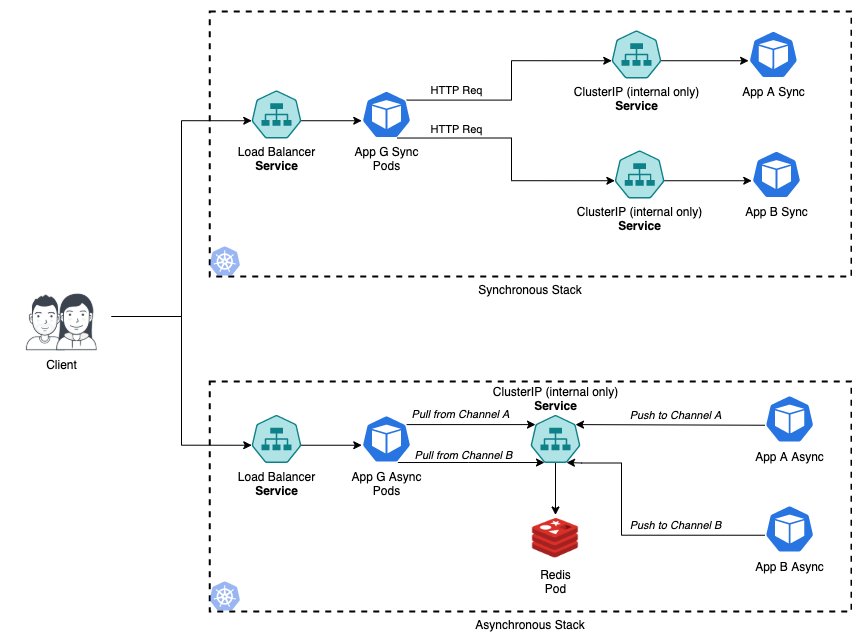

The diagram above was exported from draw.io. Its source (the exported page's mxGraphModel, read from the mxfile embedded in the PNG):
<mxGraphModel dx="2253" dy="671" grid="1" gridSize="10" guides="1" tooltips="1" connect="1" arrows="1" fold="1" page="1" pageScale="1" pageWidth="827" pageHeight="1169" math="0" shadow="0">
  <root>
    <mxCell id="0" />
    <mxCell id="1" parent="0" />
    <mxCell id="_lmw0545Eak05dpUi79D-52" value="Asynchronous Stack" style="rounded=0;whiteSpace=wrap;html=1;dashed=1;strokeWidth=2;fillColor=none;labelPosition=center;verticalLabelPosition=bottom;align=center;verticalAlign=top;" vertex="1" parent="1">
      <mxGeometry x="-31.87" y="500" width="641.87" height="230" as="geometry" />
    </mxCell>
    <mxCell id="_lmw0545Eak05dpUi79D-14" value="" style="group" vertex="1" connectable="0" parent="1">
      <mxGeometry x="-230" y="400" width="100" height="70" as="geometry" />
    </mxCell>
    <mxCell id="_lmw0545Eak05dpUi79D-12" value="" style="shape=image;html=1;verticalAlign=top;verticalLabelPosition=bottom;labelBackgroundColor=#ffffff;imageAspect=0;aspect=fixed;image=https://cdn3.iconfinder.com/data/icons/user-avatars-1/512/users-15-128.png;dashed=1;strokeWidth=2;fillColor=none;" vertex="1" parent="_lmw0545Eak05dpUi79D-14">
      <mxGeometry y="3" width="67" height="67" as="geometry" />
    </mxCell>
    <mxCell id="_lmw0545Eak05dpUi79D-13" value="Client&amp;nbsp; &amp;nbsp; &amp;nbsp; &amp;nbsp; &amp;nbsp;" style="shape=image;html=1;verticalAlign=top;verticalLabelPosition=bottom;labelBackgroundColor=#ffffff;imageAspect=0;aspect=fixed;image=https://cdn3.iconfinder.com/data/icons/user-avatars-1/512/users-16-128.png;dashed=1;strokeWidth=2;fillColor=none;" vertex="1" parent="_lmw0545Eak05dpUi79D-14">
      <mxGeometry x="30" width="70" height="70" as="geometry" />
    </mxCell>
    <mxCell id="_lmw0545Eak05dpUi79D-16" style="edgeStyle=orthogonalEdgeStyle;rounded=0;orthogonalLoop=1;jettySize=auto;html=1;entryX=0.005;entryY=0.63;entryDx=0;entryDy=0;entryPerimeter=0;" edge="1" parent="1" source="_lmw0545Eak05dpUi79D-13" target="_lmw0545Eak05dpUi79D-6">
      <mxGeometry relative="1" as="geometry" />
    </mxCell>
    <mxCell id="_lmw0545Eak05dpUi79D-4" value="Synchronous&amp;nbsp;Stack" style="rounded=0;whiteSpace=wrap;html=1;dashed=1;strokeWidth=2;fillColor=none;labelPosition=center;verticalLabelPosition=bottom;align=center;verticalAlign=top;" vertex="1" parent="1">
      <mxGeometry x="-31.87" y="130" width="641.87" height="265" as="geometry" />
    </mxCell>
    <mxCell id="_lmw0545Eak05dpUi79D-3" value="" style="aspect=fixed;html=1;points=[];align=center;image;fontSize=12;image=img/lib/mscae/Kubernetes.svg;opacity=50;" vertex="1" parent="1">
      <mxGeometry x="-31.87" y="700" width="31.25" height="30" as="geometry" />
    </mxCell>
    <mxCell id="_lmw0545Eak05dpUi79D-10" style="edgeStyle=orthogonalEdgeStyle;rounded=0;orthogonalLoop=1;jettySize=auto;html=1;exitX=0.995;exitY=0.63;exitDx=0;exitDy=0;exitPerimeter=0;entryX=0.005;entryY=0.63;entryDx=0;entryDy=0;entryPerimeter=0;" edge="1" parent="1" source="_lmw0545Eak05dpUi79D-6" target="_lmw0545Eak05dpUi79D-9">
      <mxGeometry relative="1" as="geometry" />
    </mxCell>
    <mxCell id="_lmw0545Eak05dpUi79D-6" value="Load Balancer&lt;br&gt;&lt;b&gt;Service&lt;/b&gt;" style="html=1;dashed=0;whitespace=wrap;fillColor=#b0e3e6;strokeColor=#0e8088;points=[[0.005,0.63,0],[0.1,0.2,0],[0.9,0.2,0],[0.5,0,0],[0.995,0.63,0],[0.72,0.99,0],[0.5,1,0],[0.28,0.99,0]];shape=mxgraph.kubernetes.icon;prIcon=svc;labelPosition=center;verticalLabelPosition=bottom;align=center;verticalAlign=top;" vertex="1" parent="1">
      <mxGeometry x="10" y="209" width="50" height="48" as="geometry" />
    </mxCell>
    <mxCell id="_lmw0545Eak05dpUi79D-19" style="edgeStyle=orthogonalEdgeStyle;rounded=0;orthogonalLoop=1;jettySize=auto;html=1;entryX=0.005;entryY=0.63;entryDx=0;entryDy=0;entryPerimeter=0;exitX=0.9;exitY=0.2;exitDx=0;exitDy=0;exitPerimeter=0;" edge="1" parent="1" source="_lmw0545Eak05dpUi79D-9" target="_lmw0545Eak05dpUi79D-17">
      <mxGeometry relative="1" as="geometry" />
    </mxCell>
    <mxCell id="_lmw0545Eak05dpUi79D-9" value="App G Sync&lt;br&gt;Pods" style="html=1;dashed=0;whitespace=wrap;fillColor=#2875E2;strokeColor=#ffffff;points=[[0.005,0.63,0],[0.1,0.2,0],[0.9,0.2,0],[0.5,0,0],[0.995,0.63,0],[0.72,0.99,0],[0.5,1,0],[0.28,0.99,0]];shape=mxgraph.kubernetes.icon;prIcon=pod;labelPosition=center;verticalLabelPosition=bottom;align=center;verticalAlign=top;" vertex="1" parent="1">
      <mxGeometry x="120" y="209" width="50" height="48" as="geometry" />
    </mxCell>
    <mxCell id="_lmw0545Eak05dpUi79D-20" style="edgeStyle=orthogonalEdgeStyle;rounded=0;orthogonalLoop=1;jettySize=auto;html=1;exitX=0.995;exitY=0.63;exitDx=0;exitDy=0;exitPerimeter=0;entryX=0.005;entryY=0.63;entryDx=0;entryDy=0;entryPerimeter=0;" edge="1" parent="1" source="_lmw0545Eak05dpUi79D-17" target="_lmw0545Eak05dpUi79D-18">
      <mxGeometry relative="1" as="geometry" />
    </mxCell>
    <mxCell id="_lmw0545Eak05dpUi79D-17" value="ClusterIP (internal only)&lt;br&gt;&lt;b&gt;Service&lt;/b&gt;" style="html=1;dashed=0;whitespace=wrap;fillColor=#b0e3e6;strokeColor=#0e8088;points=[[0.005,0.63,0],[0.1,0.2,0],[0.9,0.2,0],[0.5,0,0],[0.995,0.63,0],[0.72,0.99,0],[0.5,1,0],[0.28,0.99,0]];shape=mxgraph.kubernetes.icon;prIcon=svc;labelPosition=center;verticalLabelPosition=bottom;align=center;verticalAlign=top;" vertex="1" parent="1">
      <mxGeometry x="370" y="149" width="50" height="48" as="geometry" />
    </mxCell>
    <mxCell id="_lmw0545Eak05dpUi79D-18" value="App A Sync" style="html=1;dashed=0;whitespace=wrap;fillColor=#2875E2;strokeColor=#ffffff;points=[[0.005,0.63,0],[0.1,0.2,0],[0.9,0.2,0],[0.5,0,0],[0.995,0.63,0],[0.72,0.99,0],[0.5,1,0],[0.28,0.99,0]];shape=mxgraph.kubernetes.icon;prIcon=pod;labelPosition=center;verticalLabelPosition=bottom;align=center;verticalAlign=top;" vertex="1" parent="1">
      <mxGeometry x="506.87" y="149" width="50" height="48" as="geometry" />
    </mxCell>
    <mxCell id="_lmw0545Eak05dpUi79D-21" value="ClusterIP (internal only)&lt;br&gt;&lt;b&gt;Service&lt;/b&gt;" style="html=1;dashed=0;whitespace=wrap;fillColor=#b0e3e6;strokeColor=#0e8088;points=[[0.005,0.63,0],[0.1,0.2,0],[0.9,0.2,0],[0.5,0,0],[0.995,0.63,0],[0.72,0.99,0],[0.5,1,0],[0.28,0.99,0]];shape=mxgraph.kubernetes.icon;prIcon=svc;labelPosition=center;verticalLabelPosition=bottom;align=center;verticalAlign=top;" vertex="1" parent="1">
      <mxGeometry x="373.13" y="269" width="50" height="48" as="geometry" />
    </mxCell>
    <mxCell id="_lmw0545Eak05dpUi79D-22" value="App B Sync" style="html=1;dashed=0;whitespace=wrap;fillColor=#2875E2;strokeColor=#ffffff;points=[[0.005,0.63,0],[0.1,0.2,0],[0.9,0.2,0],[0.5,0,0],[0.995,0.63,0],[0.72,0.99,0],[0.5,1,0],[0.28,0.99,0]];shape=mxgraph.kubernetes.icon;prIcon=pod;labelPosition=center;verticalLabelPosition=bottom;align=center;verticalAlign=top;" vertex="1" parent="1">
      <mxGeometry x="510" y="269" width="50" height="48" as="geometry" />
    </mxCell>
    <mxCell id="_lmw0545Eak05dpUi79D-23" style="edgeStyle=orthogonalEdgeStyle;rounded=0;orthogonalLoop=1;jettySize=auto;html=1;exitX=0.995;exitY=0.63;exitDx=0;exitDy=0;exitPerimeter=0;entryX=0.005;entryY=0.63;entryDx=0;entryDy=0;entryPerimeter=0;" edge="1" source="_lmw0545Eak05dpUi79D-21" target="_lmw0545Eak05dpUi79D-22" parent="1">
      <mxGeometry relative="1" as="geometry" />
    </mxCell>
    <mxCell id="_lmw0545Eak05dpUi79D-24" style="edgeStyle=orthogonalEdgeStyle;rounded=0;orthogonalLoop=1;jettySize=auto;html=1;exitX=0.72;exitY=0.99;exitDx=0;exitDy=0;exitPerimeter=0;entryX=0.005;entryY=0.63;entryDx=0;entryDy=0;entryPerimeter=0;" edge="1" target="_lmw0545Eak05dpUi79D-21" parent="1" source="_lmw0545Eak05dpUi79D-9">
      <mxGeometry relative="1" as="geometry">
        <mxPoint x="193.13" y="393" as="sourcePoint" />
        <mxPoint x="337" y="310" as="targetPoint" />
        <Array as="points">
          <mxPoint x="270" y="257" />
          <mxPoint x="270" y="299" />
        </Array>
      </mxGeometry>
    </mxCell>
    <mxCell id="_lmw0545Eak05dpUi79D-25" value="HTTP Req" style="edgeLabel;html=1;align=center;verticalAlign=middle;resizable=0;points=[];fontColor=#000000;" vertex="1" connectable="0" parent="_lmw0545Eak05dpUi79D-24">
      <mxGeometry x="-0.7582" y="-1" relative="1" as="geometry">
        <mxPoint x="27.1" y="-48.52" as="offset" />
      </mxGeometry>
    </mxCell>
    <mxCell id="_lmw0545Eak05dpUi79D-26" value="HTTP Req" style="edgeLabel;html=1;align=center;verticalAlign=middle;resizable=0;points=[];fontColor=#000000;" vertex="1" connectable="0" parent="_lmw0545Eak05dpUi79D-24">
      <mxGeometry x="-0.7582" y="-1" relative="1" as="geometry">
        <mxPoint x="27.1" y="-9.520000000000003" as="offset" />
      </mxGeometry>
    </mxCell>
    <mxCell id="_lmw0545Eak05dpUi79D-27" style="edgeStyle=orthogonalEdgeStyle;rounded=0;orthogonalLoop=1;jettySize=auto;html=1;exitX=0.995;exitY=0.63;exitDx=0;exitDy=0;exitPerimeter=0;entryX=0.005;entryY=0.63;entryDx=0;entryDy=0;entryPerimeter=0;" edge="1" source="_lmw0545Eak05dpUi79D-28" target="_lmw0545Eak05dpUi79D-30" parent="1">
      <mxGeometry relative="1" as="geometry" />
    </mxCell>
    <mxCell id="_lmw0545Eak05dpUi79D-28" value="Load Balancer&lt;br&gt;&lt;b&gt;Service&lt;/b&gt;" style="html=1;dashed=0;whitespace=wrap;fillColor=#b0e3e6;strokeColor=#0e8088;points=[[0.005,0.63,0],[0.1,0.2,0],[0.9,0.2,0],[0.5,0,0],[0.995,0.63,0],[0.72,0.99,0],[0.5,1,0],[0.28,0.99,0]];shape=mxgraph.kubernetes.icon;prIcon=svc;labelPosition=center;verticalLabelPosition=bottom;align=center;verticalAlign=top;" vertex="1" parent="1">
      <mxGeometry x="10" y="533.5" width="50" height="48" as="geometry" />
    </mxCell>
    <mxCell id="_lmw0545Eak05dpUi79D-43" style="edgeStyle=orthogonalEdgeStyle;rounded=0;orthogonalLoop=1;jettySize=auto;html=1;exitX=0.9;exitY=0.2;exitDx=0;exitDy=0;exitPerimeter=0;entryX=0.1;entryY=0.2;entryDx=0;entryDy=0;entryPerimeter=0;fontColor=#000000;" edge="1" parent="1" source="_lmw0545Eak05dpUi79D-30" target="_lmw0545Eak05dpUi79D-42">
      <mxGeometry relative="1" as="geometry" />
    </mxCell>
    <mxCell id="_lmw0545Eak05dpUi79D-49" value="Pull from Channel A" style="edgeLabel;html=1;align=center;verticalAlign=middle;resizable=0;points=[];fontColor=#000000;fontStyle=2" vertex="1" connectable="0" parent="_lmw0545Eak05dpUi79D-43">
      <mxGeometry x="-0.68" y="-1" relative="1" as="geometry">
        <mxPoint x="32.32" y="-11.24" as="offset" />
      </mxGeometry>
    </mxCell>
    <mxCell id="_lmw0545Eak05dpUi79D-50" style="edgeStyle=orthogonalEdgeStyle;rounded=0;orthogonalLoop=1;jettySize=auto;html=1;exitX=0.72;exitY=0.99;exitDx=0;exitDy=0;exitPerimeter=0;entryX=0.28;entryY=0.99;entryDx=0;entryDy=0;entryPerimeter=0;fontColor=#000000;" edge="1" parent="1" source="_lmw0545Eak05dpUi79D-30" target="_lmw0545Eak05dpUi79D-42">
      <mxGeometry relative="1" as="geometry">
        <Array as="points">
          <mxPoint x="227" y="580.5" />
          <mxPoint x="297" y="581.5" />
        </Array>
      </mxGeometry>
    </mxCell>
    <mxCell id="_lmw0545Eak05dpUi79D-51" value="Pull from Channel B" style="edgeLabel;html=1;align=center;verticalAlign=middle;resizable=0;points=[];fontColor=#000000;fontStyle=2" vertex="1" connectable="0" parent="_lmw0545Eak05dpUi79D-50">
      <mxGeometry x="-0.4009" y="1" relative="1" as="geometry">
        <mxPoint x="21.93" y="-6.5" as="offset" />
      </mxGeometry>
    </mxCell>
    <mxCell id="_lmw0545Eak05dpUi79D-30" value="App G Async&lt;br&gt;Pods" style="html=1;dashed=0;whitespace=wrap;fillColor=#2875E2;strokeColor=#ffffff;points=[[0.005,0.63,0],[0.1,0.2,0],[0.9,0.2,0],[0.5,0,0],[0.995,0.63,0],[0.72,0.99,0],[0.5,1,0],[0.28,0.99,0]];shape=mxgraph.kubernetes.icon;prIcon=pod;labelPosition=center;verticalLabelPosition=bottom;align=center;verticalAlign=top;" vertex="1" parent="1">
      <mxGeometry x="120" y="533.5" width="50" height="48" as="geometry" />
    </mxCell>
    <mxCell id="_lmw0545Eak05dpUi79D-45" style="edgeStyle=orthogonalEdgeStyle;rounded=0;orthogonalLoop=1;jettySize=auto;html=1;exitX=0.005;exitY=0.63;exitDx=0;exitDy=0;exitPerimeter=0;entryX=0.9;entryY=0.2;entryDx=0;entryDy=0;entryPerimeter=0;fontColor=#000000;" edge="1" parent="1" source="_lmw0545Eak05dpUi79D-33" target="_lmw0545Eak05dpUi79D-42">
      <mxGeometry relative="1" as="geometry">
        <Array as="points">
          <mxPoint x="523" y="543.5" />
          <mxPoint x="328" y="543.5" />
        </Array>
      </mxGeometry>
    </mxCell>
    <mxCell id="_lmw0545Eak05dpUi79D-47" value="Push to Channel A" style="edgeLabel;html=1;align=center;verticalAlign=middle;resizable=0;points=[];fontColor=#000000;fontStyle=2" vertex="1" connectable="0" parent="_lmw0545Eak05dpUi79D-45">
      <mxGeometry x="-0.5153" y="-3" relative="1" as="geometry">
        <mxPoint x="-43.45" y="-6.970000000000001" as="offset" />
      </mxGeometry>
    </mxCell>
    <mxCell id="_lmw0545Eak05dpUi79D-48" value="Push to Channel B" style="edgeLabel;html=1;align=center;verticalAlign=middle;resizable=0;points=[];fontColor=#000000;fontStyle=2" vertex="1" connectable="0" parent="_lmw0545Eak05dpUi79D-45">
      <mxGeometry x="-0.5153" y="-3" relative="1" as="geometry">
        <mxPoint x="-43.45" y="103.02999999999999" as="offset" />
      </mxGeometry>
    </mxCell>
    <mxCell id="_lmw0545Eak05dpUi79D-33" value="App A Async" style="html=1;dashed=0;whitespace=wrap;fillColor=#2875E2;strokeColor=#ffffff;points=[[0.005,0.63,0],[0.1,0.2,0],[0.9,0.2,0],[0.5,0,0],[0.995,0.63,0],[0.72,0.99,0],[0.5,1,0],[0.28,0.99,0]];shape=mxgraph.kubernetes.icon;prIcon=pod;labelPosition=center;verticalLabelPosition=bottom;align=center;verticalAlign=top;" vertex="1" parent="1">
      <mxGeometry x="523.13" y="513.5" width="50" height="48" as="geometry" />
    </mxCell>
    <mxCell id="_lmw0545Eak05dpUi79D-46" style="edgeStyle=orthogonalEdgeStyle;rounded=0;orthogonalLoop=1;jettySize=auto;html=1;exitX=0.005;exitY=0.63;exitDx=0;exitDy=0;exitPerimeter=0;entryX=0.72;entryY=0.99;entryDx=0;entryDy=0;entryPerimeter=0;fontColor=#000000;" edge="1" parent="1" source="_lmw0545Eak05dpUi79D-35" target="_lmw0545Eak05dpUi79D-42">
      <mxGeometry relative="1" as="geometry">
        <Array as="points">
          <mxPoint x="380" y="653.5" />
          <mxPoint x="380" y="581.5" />
          <mxPoint x="340" y="581.5" />
        </Array>
      </mxGeometry>
    </mxCell>
    <mxCell id="_lmw0545Eak05dpUi79D-35" value="App B Async" style="html=1;dashed=0;whitespace=wrap;fillColor=#2875E2;strokeColor=#ffffff;points=[[0.005,0.63,0],[0.1,0.2,0],[0.9,0.2,0],[0.5,0,0],[0.995,0.63,0],[0.72,0.99,0],[0.5,1,0],[0.28,0.99,0]];shape=mxgraph.kubernetes.icon;prIcon=pod;labelPosition=center;verticalLabelPosition=bottom;align=center;verticalAlign=top;" vertex="1" parent="1">
      <mxGeometry x="523.13" y="623.5" width="50" height="48" as="geometry" />
    </mxCell>
    <mxCell id="_lmw0545Eak05dpUi79D-40" value="Redis&lt;br&gt;Pod" style="shape=image;html=1;verticalAlign=top;verticalLabelPosition=bottom;labelBackgroundColor=#ffffff;imageAspect=0;aspect=fixed;image=https://cdn4.iconfinder.com/data/icons/redis-2/1451/Untitled-2-128.png;dashed=1;strokeWidth=2;fillColor=none;fontColor=#000000;" vertex="1" parent="1">
      <mxGeometry x="290.75" y="633.5" width="46.5" height="46.5" as="geometry" />
    </mxCell>
    <mxCell id="_lmw0545Eak05dpUi79D-41" style="edgeStyle=orthogonalEdgeStyle;rounded=0;orthogonalLoop=1;jettySize=auto;html=1;exitX=1;exitY=0.5;exitDx=0;exitDy=0;entryX=0.005;entryY=0.63;entryDx=0;entryDy=0;entryPerimeter=0;fontColor=#000000;" edge="1" parent="1" source="_lmw0545Eak05dpUi79D-13" target="_lmw0545Eak05dpUi79D-28">
      <mxGeometry relative="1" as="geometry" />
    </mxCell>
    <mxCell id="_lmw0545Eak05dpUi79D-44" style="edgeStyle=orthogonalEdgeStyle;rounded=0;orthogonalLoop=1;jettySize=auto;html=1;exitX=0.5;exitY=1;exitDx=0;exitDy=0;exitPerimeter=0;entryX=0.5;entryY=0;entryDx=0;entryDy=0;fontColor=#000000;" edge="1" parent="1" source="_lmw0545Eak05dpUi79D-42" target="_lmw0545Eak05dpUi79D-40">
      <mxGeometry relative="1" as="geometry" />
    </mxCell>
    <mxCell id="_lmw0545Eak05dpUi79D-42" value="ClusterIP (internal only)&lt;br&gt;&lt;b&gt;Service&lt;/b&gt;" style="html=1;dashed=0;whitespace=wrap;fillColor=#b0e3e6;strokeColor=#0e8088;points=[[0.005,0.63,0],[0.1,0.2,0],[0.9,0.2,0],[0.5,0,0],[0.995,0.63,0],[0.72,0.99,0],[0.5,1,0],[0.28,0.99,0]];shape=mxgraph.kubernetes.icon;prIcon=svc;labelPosition=center;verticalLabelPosition=top;align=center;verticalAlign=bottom;" vertex="1" parent="1">
      <mxGeometry x="289" y="533.5" width="50" height="48" as="geometry" />
    </mxCell>
    <mxCell id="_lmw0545Eak05dpUi79D-53" value="" style="aspect=fixed;html=1;points=[];align=center;image;fontSize=12;image=img/lib/mscae/Kubernetes.svg;opacity=50;" vertex="1" parent="1">
      <mxGeometry x="-31.870000000000005" y="365" width="31.25" height="30" as="geometry" />
    </mxCell>
  </root>
</mxGraphModel>